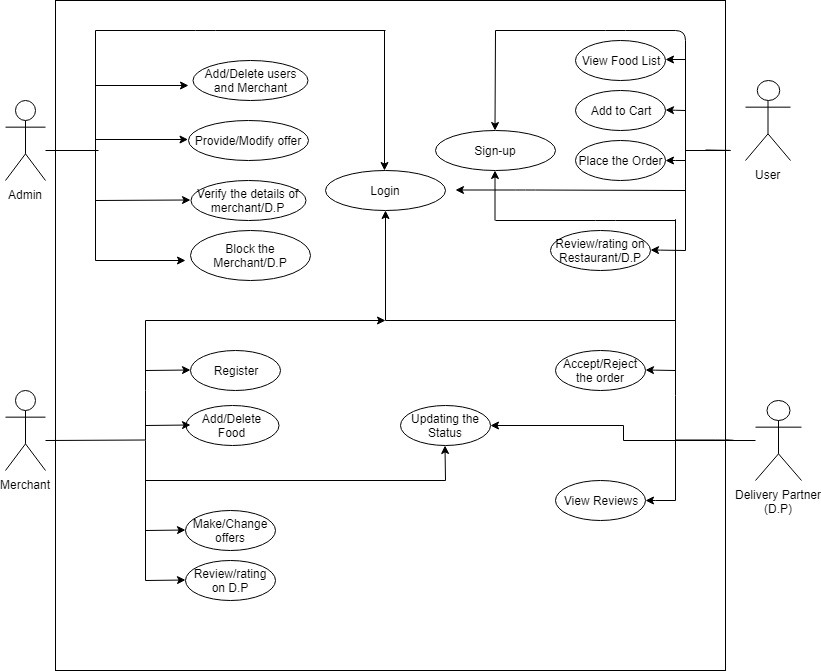

The diagram above was exported from draw.io. Its source (the exported page's mxGraphModel, read from the mxfile embedded in the PNG):
<mxGraphModel dx="754" dy="1625" grid="1" gridSize="10" guides="1" tooltips="1" connect="1" arrows="1" fold="1" page="1" pageScale="1" pageWidth="827" pageHeight="1169" math="0" shadow="0">
  <root>
    <mxCell id="0" />
    <mxCell id="1" parent="0" />
    <mxCell id="4XhkZH5WrcLoDg-pT0ju-101" value="" style="whiteSpace=wrap;html=1;aspect=fixed;" parent="1" vertex="1">
      <mxGeometry x="60" y="-280" width="670" height="670" as="geometry" />
    </mxCell>
    <object label="Admin" id="4XhkZH5WrcLoDg-pT0ju-2">
      <mxCell style="shape=umlActor;verticalLabelPosition=bottom;labelBackgroundColor=#ffffff;verticalAlign=top;html=1;outlineConnect=0;" parent="1" vertex="1">
        <mxGeometry x="10" y="-180" width="40" height="80" as="geometry" />
      </mxCell>
    </object>
    <mxCell id="4XhkZH5WrcLoDg-pT0ju-9" value="Merchant" style="shape=umlActor;verticalLabelPosition=bottom;labelBackgroundColor=#ffffff;verticalAlign=top;html=1;outlineConnect=0;" parent="1" vertex="1">
      <mxGeometry x="10" y="110" width="40" height="80" as="geometry" />
    </mxCell>
    <mxCell id="4XhkZH5WrcLoDg-pT0ju-11" value="Register" style="ellipse;whiteSpace=wrap;html=1;direction=west;" parent="1" vertex="1">
      <mxGeometry x="195" y="70" width="90" height="40" as="geometry" />
    </mxCell>
    <mxCell id="4XhkZH5WrcLoDg-pT0ju-16" value="Login" style="ellipse;whiteSpace=wrap;html=1;" parent="1" vertex="1">
      <mxGeometry x="330" y="-110" width="120" height="40" as="geometry" />
    </mxCell>
    <mxCell id="4XhkZH5WrcLoDg-pT0ju-19" value="" style="endArrow=classic;html=1;" parent="1" edge="1">
      <mxGeometry width="50" height="50" relative="1" as="geometry">
        <mxPoint x="389" y="-250" as="sourcePoint" />
        <mxPoint x="389" y="-110" as="targetPoint" />
      </mxGeometry>
    </mxCell>
    <mxCell id="4XhkZH5WrcLoDg-pT0ju-21" value="" style="endArrow=none;html=1;" parent="1" edge="1">
      <mxGeometry width="50" height="50" relative="1" as="geometry">
        <mxPoint x="100" y="-250" as="sourcePoint" />
        <mxPoint x="390" y="-250" as="targetPoint" />
        <Array as="points">
          <mxPoint x="210" y="-250" />
        </Array>
      </mxGeometry>
    </mxCell>
    <mxCell id="4XhkZH5WrcLoDg-pT0ju-22" value="Sign-up" style="ellipse;whiteSpace=wrap;html=1;" parent="1" vertex="1">
      <mxGeometry x="440" y="-150" width="120" height="40" as="geometry" />
    </mxCell>
    <mxCell id="4XhkZH5WrcLoDg-pT0ju-24" value="User" style="shape=umlActor;verticalLabelPosition=bottom;labelBackgroundColor=#ffffff;verticalAlign=top;html=1;outlineConnect=0;" parent="1" vertex="1">
      <mxGeometry x="750" y="-200" width="45" height="80" as="geometry" />
    </mxCell>
    <mxCell id="4XhkZH5WrcLoDg-pT0ju-104" style="edgeStyle=orthogonalEdgeStyle;rounded=0;orthogonalLoop=1;jettySize=auto;html=1;entryX=0;entryY=0.5;entryDx=0;entryDy=0;" parent="1" source="4XhkZH5WrcLoDg-pT0ju-26" target="4XhkZH5WrcLoDg-pT0ju-76" edge="1">
      <mxGeometry relative="1" as="geometry" />
    </mxCell>
    <mxCell id="4XhkZH5WrcLoDg-pT0ju-26" value="Delivery Partner&lt;br&gt;(D.P)&lt;br&gt;" style="shape=umlActor;verticalLabelPosition=bottom;labelBackgroundColor=#ffffff;verticalAlign=top;html=1;outlineConnect=0;" parent="1" vertex="1">
      <mxGeometry x="760" y="120" width="46" height="80" as="geometry" />
    </mxCell>
    <mxCell id="4XhkZH5WrcLoDg-pT0ju-30" value="" style="endArrow=none;html=1;" parent="1" edge="1">
      <mxGeometry width="50" height="50" relative="1" as="geometry">
        <mxPoint x="100" y="-130" as="sourcePoint" />
        <mxPoint x="100" y="-250" as="targetPoint" />
      </mxGeometry>
    </mxCell>
    <mxCell id="4XhkZH5WrcLoDg-pT0ju-32" value="" style="endArrow=none;html=1;" parent="1" edge="1">
      <mxGeometry width="50" height="50" relative="1" as="geometry">
        <mxPoint x="50" y="-130" as="sourcePoint" />
        <mxPoint x="103" y="-130" as="targetPoint" />
      </mxGeometry>
    </mxCell>
    <mxCell id="4XhkZH5WrcLoDg-pT0ju-33" value="" style="endArrow=classic;html=1;" parent="1" edge="1">
      <mxGeometry width="50" height="50" relative="1" as="geometry">
        <mxPoint x="500" y="-250" as="sourcePoint" />
        <mxPoint x="499.5" y="-150" as="targetPoint" />
      </mxGeometry>
    </mxCell>
    <mxCell id="4XhkZH5WrcLoDg-pT0ju-34" value="" style="endArrow=none;html=1;" parent="1" edge="1">
      <mxGeometry width="50" height="50" relative="1" as="geometry">
        <mxPoint x="500" y="-250" as="sourcePoint" />
        <mxPoint x="690" y="-30" as="targetPoint" />
        <Array as="points">
          <mxPoint x="620" y="-250" />
          <mxPoint x="690" y="-250" />
        </Array>
      </mxGeometry>
    </mxCell>
    <mxCell id="4XhkZH5WrcLoDg-pT0ju-35" value="" style="endArrow=none;html=1;" parent="1" edge="1">
      <mxGeometry width="50" height="50" relative="1" as="geometry">
        <mxPoint x="690" y="-130" as="sourcePoint" />
        <mxPoint x="710" y="-130.5" as="targetPoint" />
        <Array as="points">
          <mxPoint x="740" y="-130" />
        </Array>
      </mxGeometry>
    </mxCell>
    <mxCell id="4XhkZH5WrcLoDg-pT0ju-40" value="" style="endArrow=classic;html=1;" parent="1" edge="1">
      <mxGeometry width="50" height="50" relative="1" as="geometry">
        <mxPoint x="150" y="40" as="sourcePoint" />
        <mxPoint x="390" y="40" as="targetPoint" />
      </mxGeometry>
    </mxCell>
    <mxCell id="4XhkZH5WrcLoDg-pT0ju-41" value="" style="endArrow=none;html=1;" parent="1" edge="1">
      <mxGeometry width="50" height="50" relative="1" as="geometry">
        <mxPoint x="150" y="110" as="sourcePoint" />
        <mxPoint x="150" y="40" as="targetPoint" />
      </mxGeometry>
    </mxCell>
    <mxCell id="4XhkZH5WrcLoDg-pT0ju-42" value="" style="endArrow=none;html=1;" parent="1" edge="1">
      <mxGeometry width="50" height="50" relative="1" as="geometry">
        <mxPoint x="150" y="160" as="sourcePoint" />
        <mxPoint x="150" y="110" as="targetPoint" />
      </mxGeometry>
    </mxCell>
    <mxCell id="4XhkZH5WrcLoDg-pT0ju-44" value="" style="endArrow=none;html=1;" parent="1" edge="1">
      <mxGeometry width="50" height="50" relative="1" as="geometry">
        <mxPoint x="50" y="160" as="sourcePoint" />
        <mxPoint x="150" y="159.5" as="targetPoint" />
      </mxGeometry>
    </mxCell>
    <mxCell id="4XhkZH5WrcLoDg-pT0ju-47" value="" style="endArrow=classic;html=1;" parent="1" edge="1">
      <mxGeometry width="50" height="50" relative="1" as="geometry">
        <mxPoint x="690" y="-90" as="sourcePoint" />
        <mxPoint x="460" y="-90.5" as="targetPoint" />
        <Array as="points">
          <mxPoint x="530" y="-90.5" />
        </Array>
      </mxGeometry>
    </mxCell>
    <mxCell id="4XhkZH5WrcLoDg-pT0ju-49" value="" style="endArrow=none;html=1;" parent="1" edge="1">
      <mxGeometry width="50" height="50" relative="1" as="geometry">
        <mxPoint x="680" y="220" as="sourcePoint" />
        <mxPoint x="680" y="105" as="targetPoint" />
        <Array as="points">
          <mxPoint x="680" y="105" />
          <mxPoint x="680" y="35" />
        </Array>
      </mxGeometry>
    </mxCell>
    <mxCell id="4XhkZH5WrcLoDg-pT0ju-50" value="" style="endArrow=none;html=1;" parent="1" edge="1">
      <mxGeometry width="50" height="50" relative="1" as="geometry">
        <mxPoint x="680" y="159.5" as="sourcePoint" />
        <mxPoint x="730" y="159.5" as="targetPoint" />
        <Array as="points">
          <mxPoint x="730" y="159.5" />
          <mxPoint x="740" y="160" />
        </Array>
      </mxGeometry>
    </mxCell>
    <mxCell id="4XhkZH5WrcLoDg-pT0ju-53" value="Verify the details of merchant/D.P" style="ellipse;whiteSpace=wrap;html=1;" parent="1" vertex="1">
      <mxGeometry x="195" y="-100" width="115" height="40" as="geometry" />
    </mxCell>
    <mxCell id="4XhkZH5WrcLoDg-pT0ju-54" value="Provide/Modify offer" style="ellipse;whiteSpace=wrap;html=1;" parent="1" vertex="1">
      <mxGeometry x="192.5" y="-160" width="120" height="40" as="geometry" />
    </mxCell>
    <mxCell id="4XhkZH5WrcLoDg-pT0ju-55" value="" style="endArrow=classic;html=1;entryX=0.5;entryY=1;entryDx=0;entryDy=0;" parent="1" target="4XhkZH5WrcLoDg-pT0ju-16" edge="1">
      <mxGeometry width="50" height="50" relative="1" as="geometry">
        <mxPoint x="390" y="40" as="sourcePoint" />
        <mxPoint x="389.5" y="-50" as="targetPoint" />
      </mxGeometry>
    </mxCell>
    <mxCell id="4XhkZH5WrcLoDg-pT0ju-56" value="" style="endArrow=classic;html=1;" parent="1" edge="1">
      <mxGeometry width="50" height="50" relative="1" as="geometry">
        <mxPoint x="150" y="90" as="sourcePoint" />
        <mxPoint x="195" y="89.5" as="targetPoint" />
      </mxGeometry>
    </mxCell>
    <mxCell id="4XhkZH5WrcLoDg-pT0ju-59" value="Add/Delete Food" style="ellipse;whiteSpace=wrap;html=1;" parent="1" vertex="1">
      <mxGeometry x="190" y="125" width="93" height="40" as="geometry" />
    </mxCell>
    <mxCell id="4XhkZH5WrcLoDg-pT0ju-60" value="Make/Change offers" style="ellipse;whiteSpace=wrap;html=1;" parent="1" vertex="1">
      <mxGeometry x="190" y="230" width="90" height="40" as="geometry" />
    </mxCell>
    <mxCell id="4XhkZH5WrcLoDg-pT0ju-61" value="Block the Merchant/D.P" style="ellipse;whiteSpace=wrap;html=1;" parent="1" vertex="1">
      <mxGeometry x="195" y="-50" width="120" height="50" as="geometry" />
    </mxCell>
    <mxCell id="4XhkZH5WrcLoDg-pT0ju-62" value="" style="endArrow=classic;html=1;" parent="1" edge="1">
      <mxGeometry width="50" height="50" relative="1" as="geometry">
        <mxPoint x="150" y="145" as="sourcePoint" />
        <mxPoint x="195" y="144.5" as="targetPoint" />
      </mxGeometry>
    </mxCell>
    <mxCell id="4XhkZH5WrcLoDg-pT0ju-64" value="" style="endArrow=classic;html=1;" parent="1" edge="1">
      <mxGeometry width="50" height="50" relative="1" as="geometry">
        <mxPoint x="150" y="250" as="sourcePoint" />
        <mxPoint x="190" y="249.5" as="targetPoint" />
      </mxGeometry>
    </mxCell>
    <mxCell id="4XhkZH5WrcLoDg-pT0ju-65" value="" style="endArrow=none;html=1;" parent="1" edge="1">
      <mxGeometry width="50" height="50" relative="1" as="geometry">
        <mxPoint x="150" y="300" as="sourcePoint" />
        <mxPoint x="150" y="160" as="targetPoint" />
      </mxGeometry>
    </mxCell>
    <mxCell id="4XhkZH5WrcLoDg-pT0ju-66" value="" style="endArrow=none;html=1;" parent="1" edge="1">
      <mxGeometry width="50" height="50" relative="1" as="geometry">
        <mxPoint x="390" y="40" as="sourcePoint" />
        <mxPoint x="680" y="40" as="targetPoint" />
        <Array as="points" />
      </mxGeometry>
    </mxCell>
    <mxCell id="4XhkZH5WrcLoDg-pT0ju-67" value="" style="endArrow=none;html=1;" parent="1" edge="1">
      <mxGeometry width="50" height="50" relative="1" as="geometry">
        <mxPoint x="680" y="46.5" as="sourcePoint" />
        <mxPoint x="680" y="-8.5" as="targetPoint" />
        <Array as="points">
          <mxPoint x="680" y="-66" />
        </Array>
      </mxGeometry>
    </mxCell>
    <mxCell id="4XhkZH5WrcLoDg-pT0ju-69" value="" style="endArrow=none;html=1;" parent="1" edge="1">
      <mxGeometry width="50" height="50" relative="1" as="geometry">
        <mxPoint x="500" y="-60" as="sourcePoint" />
        <mxPoint x="680" y="-60" as="targetPoint" />
        <Array as="points">
          <mxPoint x="610" y="-60" />
        </Array>
      </mxGeometry>
    </mxCell>
    <mxCell id="4XhkZH5WrcLoDg-pT0ju-70" value="" style="endArrow=classic;html=1;" parent="1" edge="1">
      <mxGeometry width="50" height="50" relative="1" as="geometry">
        <mxPoint x="499.5" y="-60" as="sourcePoint" />
        <mxPoint x="499.5" y="-110" as="targetPoint" />
      </mxGeometry>
    </mxCell>
    <mxCell id="4XhkZH5WrcLoDg-pT0ju-71" value="Add to Cart" style="ellipse;whiteSpace=wrap;html=1;direction=west;" parent="1" vertex="1">
      <mxGeometry x="580" y="-190" width="90" height="40" as="geometry" />
    </mxCell>
    <mxCell id="4XhkZH5WrcLoDg-pT0ju-72" value="Place the Order" style="ellipse;whiteSpace=wrap;html=1;direction=west;" parent="1" vertex="1">
      <mxGeometry x="580" y="-140" width="90" height="40" as="geometry" />
    </mxCell>
    <mxCell id="4XhkZH5WrcLoDg-pT0ju-73" value="Review/rating on Restaurant/D.P" style="ellipse;whiteSpace=wrap;html=1;direction=west;" parent="1" vertex="1">
      <mxGeometry x="555" y="-50" width="100" height="40" as="geometry" />
    </mxCell>
    <mxCell id="4XhkZH5WrcLoDg-pT0ju-74" value="View Food List" style="ellipse;whiteSpace=wrap;html=1;direction=west;" parent="1" vertex="1">
      <mxGeometry x="580" y="-240" width="90" height="40" as="geometry" />
    </mxCell>
    <mxCell id="4XhkZH5WrcLoDg-pT0ju-75" value="Accept/Reject the order" style="ellipse;whiteSpace=wrap;html=1;direction=west;" parent="1" vertex="1">
      <mxGeometry x="560" y="70" width="90" height="40" as="geometry" />
    </mxCell>
    <mxCell id="4XhkZH5WrcLoDg-pT0ju-76" value="Updating the Status" style="ellipse;whiteSpace=wrap;html=1;direction=west;" parent="1" vertex="1">
      <mxGeometry x="405" y="125" width="90" height="40" as="geometry" />
    </mxCell>
    <mxCell id="4XhkZH5WrcLoDg-pT0ju-78" value="" style="endArrow=classic;html=1;" parent="1" edge="1">
      <mxGeometry width="50" height="50" relative="1" as="geometry">
        <mxPoint x="100" y="-20" as="sourcePoint" />
        <mxPoint x="190" y="-20" as="targetPoint" />
      </mxGeometry>
    </mxCell>
    <mxCell id="4XhkZH5WrcLoDg-pT0ju-79" value="" style="endArrow=classic;html=1;" parent="1" edge="1">
      <mxGeometry width="50" height="50" relative="1" as="geometry">
        <mxPoint x="100" y="-141" as="sourcePoint" />
        <mxPoint x="192.5" y="-141" as="targetPoint" />
      </mxGeometry>
    </mxCell>
    <mxCell id="4XhkZH5WrcLoDg-pT0ju-80" value="" style="endArrow=classic;html=1;" parent="1" edge="1">
      <mxGeometry width="50" height="50" relative="1" as="geometry">
        <mxPoint x="100" y="-80" as="sourcePoint" />
        <mxPoint x="195" y="-80.5" as="targetPoint" />
      </mxGeometry>
    </mxCell>
    <mxCell id="4XhkZH5WrcLoDg-pT0ju-81" value="" style="endArrow=classic;html=1;" parent="1" edge="1">
      <mxGeometry width="50" height="50" relative="1" as="geometry">
        <mxPoint x="100" y="-195" as="sourcePoint" />
        <mxPoint x="193" y="-195" as="targetPoint" />
      </mxGeometry>
    </mxCell>
    <mxCell id="4XhkZH5WrcLoDg-pT0ju-82" value="" style="endArrow=none;html=1;" parent="1" edge="1">
      <mxGeometry width="50" height="50" relative="1" as="geometry">
        <mxPoint x="100" y="-20" as="sourcePoint" />
        <mxPoint x="100" y="-130" as="targetPoint" />
      </mxGeometry>
    </mxCell>
    <mxCell id="4XhkZH5WrcLoDg-pT0ju-85" value="" style="endArrow=classic;html=1;" parent="1" edge="1">
      <mxGeometry width="50" height="50" relative="1" as="geometry">
        <mxPoint x="690" y="-221" as="sourcePoint" />
        <mxPoint x="670" y="-221" as="targetPoint" />
      </mxGeometry>
    </mxCell>
    <mxCell id="4XhkZH5WrcLoDg-pT0ju-87" value="" style="endArrow=classic;html=1;" parent="1" edge="1">
      <mxGeometry width="50" height="50" relative="1" as="geometry">
        <mxPoint x="690" y="-170" as="sourcePoint" />
        <mxPoint x="670" y="-170.5" as="targetPoint" />
        <Array as="points">
          <mxPoint x="670" y="-170.5" />
        </Array>
      </mxGeometry>
    </mxCell>
    <mxCell id="4XhkZH5WrcLoDg-pT0ju-89" value="" style="endArrow=classic;html=1;" parent="1" edge="1">
      <mxGeometry width="50" height="50" relative="1" as="geometry">
        <mxPoint x="690" y="-120" as="sourcePoint" />
        <mxPoint x="670" y="-120" as="targetPoint" />
        <Array as="points">
          <mxPoint x="670" y="-120" />
        </Array>
      </mxGeometry>
    </mxCell>
    <mxCell id="4XhkZH5WrcLoDg-pT0ju-90" value="" style="endArrow=classic;html=1;" parent="1" edge="1">
      <mxGeometry width="50" height="50" relative="1" as="geometry">
        <mxPoint x="680" y="90" as="sourcePoint" />
        <mxPoint x="650" y="89.5" as="targetPoint" />
        <Array as="points">
          <mxPoint x="650" y="89.5" />
        </Array>
      </mxGeometry>
    </mxCell>
    <mxCell id="4XhkZH5WrcLoDg-pT0ju-92" value="Review/rating on D.P" style="ellipse;whiteSpace=wrap;html=1;" parent="1" vertex="1">
      <mxGeometry x="190" y="280" width="90" height="40" as="geometry" />
    </mxCell>
    <mxCell id="4XhkZH5WrcLoDg-pT0ju-95" value="" style="endArrow=classic;html=1;" parent="1" edge="1">
      <mxGeometry width="50" height="50" relative="1" as="geometry">
        <mxPoint x="150" y="300" as="sourcePoint" />
        <mxPoint x="190" y="299.5" as="targetPoint" />
      </mxGeometry>
    </mxCell>
    <mxCell id="4XhkZH5WrcLoDg-pT0ju-96" value="View Reviews" style="ellipse;whiteSpace=wrap;html=1;direction=west;" parent="1" vertex="1">
      <mxGeometry x="560" y="200" width="90" height="40" as="geometry" />
    </mxCell>
    <mxCell id="4XhkZH5WrcLoDg-pT0ju-97" value="" style="endArrow=classic;html=1;" parent="1" edge="1">
      <mxGeometry width="50" height="50" relative="1" as="geometry">
        <mxPoint x="680" y="220" as="sourcePoint" />
        <mxPoint x="650" y="220" as="targetPoint" />
        <Array as="points">
          <mxPoint x="650" y="220" />
        </Array>
      </mxGeometry>
    </mxCell>
    <mxCell id="4XhkZH5WrcLoDg-pT0ju-100" value="" style="endArrow=classic;html=1;" parent="1" edge="1">
      <mxGeometry width="50" height="50" relative="1" as="geometry">
        <mxPoint x="690" y="-30" as="sourcePoint" />
        <mxPoint x="655" y="-30.5" as="targetPoint" />
        <Array as="points">
          <mxPoint x="655" y="-30.5" />
        </Array>
      </mxGeometry>
    </mxCell>
    <mxCell id="4XhkZH5WrcLoDg-pT0ju-102" value="Add/Delete users and Merchant" style="ellipse;whiteSpace=wrap;html=1;" parent="1" vertex="1">
      <mxGeometry x="197.5" y="-220" width="115" height="40" as="geometry" />
    </mxCell>
    <mxCell id="4XhkZH5WrcLoDg-pT0ju-110" value="" style="endArrow=classic;html=1;" parent="1" edge="1">
      <mxGeometry width="50" height="50" relative="1" as="geometry">
        <mxPoint x="450" y="200" as="sourcePoint" />
        <mxPoint x="449.5" y="165" as="targetPoint" />
      </mxGeometry>
    </mxCell>
    <mxCell id="4XhkZH5WrcLoDg-pT0ju-111" value="" style="endArrow=none;html=1;" parent="1" edge="1">
      <mxGeometry width="50" height="50" relative="1" as="geometry">
        <mxPoint x="150" y="200" as="sourcePoint" />
        <mxPoint x="450" y="200" as="targetPoint" />
      </mxGeometry>
    </mxCell>
  </root>
</mxGraphModel>